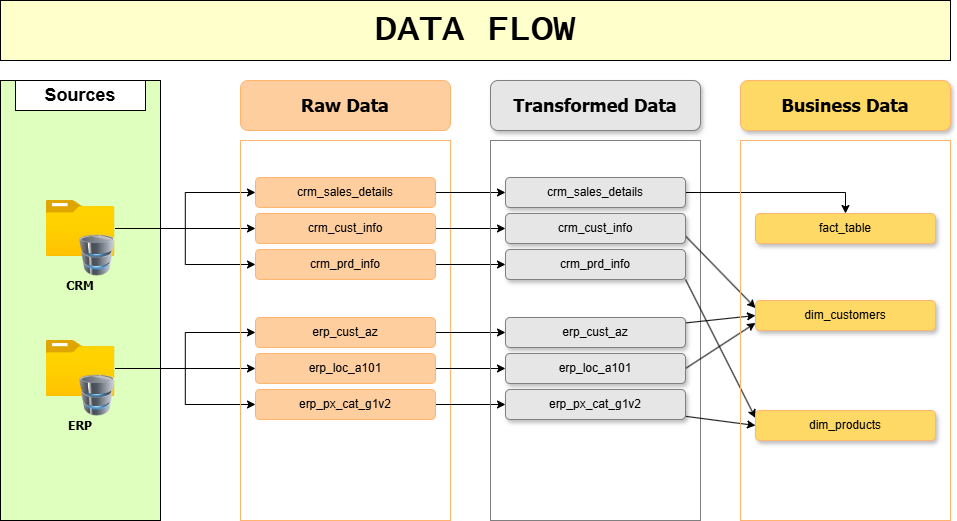

The diagram above was exported from draw.io. Its source (the exported page's mxGraphModel, read from the mxfile embedded in the PNG):
<mxGraphModel dx="1426" dy="777" grid="1" gridSize="10" guides="1" tooltips="1" connect="1" arrows="1" fold="1" page="1" pageScale="1" pageWidth="850" pageHeight="1100" math="0" shadow="0">
  <root>
    <mxCell id="0" />
    <mxCell id="1" parent="0" />
    <mxCell id="A7DrVoerXSDcVFlxukPo-2" value="" style="rounded=0;whiteSpace=wrap;html=1;fillColor=light-dark(#DEFFBE,var(--ge-dark-color, #121212));" parent="1" vertex="1">
      <mxGeometry x="200" y="140" width="160" height="440" as="geometry" />
    </mxCell>
    <mxCell id="A7DrVoerXSDcVFlxukPo-3" value="&lt;b&gt;&lt;font style=&quot;font-size: 18px;&quot;&gt;Sources&lt;/font&gt;&lt;/b&gt;" style="rounded=0;whiteSpace=wrap;html=1;" parent="1" vertex="1">
      <mxGeometry x="215" y="140" width="130" height="30" as="geometry" />
    </mxCell>
    <mxCell id="A7DrVoerXSDcVFlxukPo-27" style="edgeStyle=orthogonalEdgeStyle;rounded=0;orthogonalLoop=1;jettySize=auto;html=1;fontFamily=Helvetica;fontSize=12;fontColor=default;" parent="1" source="A7DrVoerXSDcVFlxukPo-4" target="A7DrVoerXSDcVFlxukPo-13" edge="1">
      <mxGeometry relative="1" as="geometry" />
    </mxCell>
    <mxCell id="A7DrVoerXSDcVFlxukPo-28" style="edgeStyle=orthogonalEdgeStyle;rounded=0;orthogonalLoop=1;jettySize=auto;html=1;fontFamily=Helvetica;fontSize=12;fontColor=default;" parent="1" source="A7DrVoerXSDcVFlxukPo-4" target="A7DrVoerXSDcVFlxukPo-12" edge="1">
      <mxGeometry relative="1" as="geometry" />
    </mxCell>
    <mxCell id="A7DrVoerXSDcVFlxukPo-29" style="edgeStyle=orthogonalEdgeStyle;rounded=0;orthogonalLoop=1;jettySize=auto;html=1;entryX=0;entryY=0.5;entryDx=0;entryDy=0;fontFamily=Helvetica;fontSize=12;fontColor=default;" parent="1" source="A7DrVoerXSDcVFlxukPo-4" target="A7DrVoerXSDcVFlxukPo-14" edge="1">
      <mxGeometry relative="1" as="geometry" />
    </mxCell>
    <mxCell id="A7DrVoerXSDcVFlxukPo-4" value="" style="image;aspect=fixed;html=1;points=[];align=center;fontSize=12;image=img/lib/azure2/general/Folder_Blank.svg;" parent="1" vertex="1">
      <mxGeometry x="245.5" y="260" width="69" height="56.00000000000001" as="geometry" />
    </mxCell>
    <mxCell id="A7DrVoerXSDcVFlxukPo-6" value="" style="image;html=1;image=img/lib/clip_art/computers/Database_128x128.png" parent="1" vertex="1">
      <mxGeometry x="279.5" y="290" width="35" height="50" as="geometry" />
    </mxCell>
    <mxCell id="A7DrVoerXSDcVFlxukPo-30" style="edgeStyle=orthogonalEdgeStyle;rounded=0;orthogonalLoop=1;jettySize=auto;html=1;fontFamily=Helvetica;fontSize=12;fontColor=default;" parent="1" source="A7DrVoerXSDcVFlxukPo-7" target="A7DrVoerXSDcVFlxukPo-16" edge="1">
      <mxGeometry relative="1" as="geometry" />
    </mxCell>
    <mxCell id="A7DrVoerXSDcVFlxukPo-31" style="edgeStyle=orthogonalEdgeStyle;rounded=0;orthogonalLoop=1;jettySize=auto;html=1;entryX=0;entryY=0.5;entryDx=0;entryDy=0;fontFamily=Helvetica;fontSize=12;fontColor=default;" parent="1" source="A7DrVoerXSDcVFlxukPo-7" target="A7DrVoerXSDcVFlxukPo-15" edge="1">
      <mxGeometry relative="1" as="geometry" />
    </mxCell>
    <mxCell id="A7DrVoerXSDcVFlxukPo-32" style="edgeStyle=orthogonalEdgeStyle;rounded=0;orthogonalLoop=1;jettySize=auto;html=1;entryX=0;entryY=0.5;entryDx=0;entryDy=0;fontFamily=Helvetica;fontSize=12;fontColor=default;" parent="1" source="A7DrVoerXSDcVFlxukPo-7" target="A7DrVoerXSDcVFlxukPo-17" edge="1">
      <mxGeometry relative="1" as="geometry" />
    </mxCell>
    <mxCell id="A7DrVoerXSDcVFlxukPo-7" value="" style="image;aspect=fixed;html=1;points=[];align=center;fontSize=12;image=img/lib/azure2/general/Folder_Blank.svg;" parent="1" vertex="1">
      <mxGeometry x="245.5" y="400" width="69" height="56.00000000000001" as="geometry" />
    </mxCell>
    <mxCell id="A7DrVoerXSDcVFlxukPo-8" value="" style="image;html=1;image=img/lib/clip_art/computers/Database_128x128.png" parent="1" vertex="1">
      <mxGeometry x="279.5" y="430" width="35" height="50" as="geometry" />
    </mxCell>
    <mxCell id="A7DrVoerXSDcVFlxukPo-9" value="&lt;b&gt;&lt;font face=&quot;Tahoma&quot;&gt;CRM&lt;/font&gt;&lt;/b&gt;" style="text;html=1;align=center;verticalAlign=middle;whiteSpace=wrap;rounded=0;" parent="1" vertex="1">
      <mxGeometry x="250" y="330" width="60" height="30" as="geometry" />
    </mxCell>
    <mxCell id="A7DrVoerXSDcVFlxukPo-10" value="&lt;b&gt;&lt;font face=&quot;Tahoma&quot;&gt;ERP&lt;/font&gt;&lt;/b&gt;" style="text;html=1;align=center;verticalAlign=middle;whiteSpace=wrap;rounded=0;" parent="1" vertex="1">
      <mxGeometry x="250" y="470" width="60" height="30" as="geometry" />
    </mxCell>
    <mxCell id="A7DrVoerXSDcVFlxukPo-11" value="" style="rounded=0;whiteSpace=wrap;html=1;fillColor=none;strokeColor=light-dark(#FFB570,#FFFFFF);" parent="1" vertex="1">
      <mxGeometry x="440" y="200" width="210" height="380" as="geometry" />
    </mxCell>
    <mxCell id="A7DrVoerXSDcVFlxukPo-33" style="edgeStyle=orthogonalEdgeStyle;rounded=0;orthogonalLoop=1;jettySize=auto;html=1;entryX=0;entryY=0.5;entryDx=0;entryDy=0;fontFamily=Helvetica;fontSize=12;fontColor=default;" parent="1" source="A7DrVoerXSDcVFlxukPo-12" target="A7DrVoerXSDcVFlxukPo-20" edge="1">
      <mxGeometry relative="1" as="geometry" />
    </mxCell>
    <mxCell id="A7DrVoerXSDcVFlxukPo-12" value="crm_sales_details" style="rounded=1;whiteSpace=wrap;html=1;strokeColor=light-dark(#FFB570,#FFFFFF);align=center;verticalAlign=middle;fontFamily=Helvetica;fontSize=12;fontColor=default;fillColor=light-dark(#FFCE9F,var(--ge-dark-color, #121212));" parent="1" vertex="1">
      <mxGeometry x="455" y="237" width="180" height="30" as="geometry" />
    </mxCell>
    <mxCell id="A7DrVoerXSDcVFlxukPo-34" style="edgeStyle=orthogonalEdgeStyle;rounded=0;orthogonalLoop=1;jettySize=auto;html=1;entryX=0;entryY=0.5;entryDx=0;entryDy=0;fontFamily=Helvetica;fontSize=12;fontColor=default;" parent="1" source="A7DrVoerXSDcVFlxukPo-13" target="A7DrVoerXSDcVFlxukPo-21" edge="1">
      <mxGeometry relative="1" as="geometry" />
    </mxCell>
    <mxCell id="A7DrVoerXSDcVFlxukPo-13" value="crm_cust_info" style="rounded=1;whiteSpace=wrap;html=1;strokeColor=light-dark(#FFB570,#FFFFFF);align=center;verticalAlign=middle;fontFamily=Helvetica;fontSize=12;fontColor=default;fillColor=light-dark(#FFCE9F,var(--ge-dark-color, #121212));" parent="1" vertex="1">
      <mxGeometry x="455" y="273" width="180" height="30" as="geometry" />
    </mxCell>
    <mxCell id="A7DrVoerXSDcVFlxukPo-35" style="edgeStyle=orthogonalEdgeStyle;rounded=0;orthogonalLoop=1;jettySize=auto;html=1;entryX=0;entryY=0.5;entryDx=0;entryDy=0;fontFamily=Helvetica;fontSize=12;fontColor=default;" parent="1" source="A7DrVoerXSDcVFlxukPo-14" target="A7DrVoerXSDcVFlxukPo-22" edge="1">
      <mxGeometry relative="1" as="geometry" />
    </mxCell>
    <mxCell id="A7DrVoerXSDcVFlxukPo-14" value="crm_prd_info" style="rounded=1;whiteSpace=wrap;html=1;strokeColor=light-dark(#FFB570,#FFFFFF);align=center;verticalAlign=middle;fontFamily=Helvetica;fontSize=12;fontColor=default;fillColor=light-dark(#FFCE9F,var(--ge-dark-color, #121212));" parent="1" vertex="1">
      <mxGeometry x="455" y="309" width="180" height="30" as="geometry" />
    </mxCell>
    <mxCell id="A7DrVoerXSDcVFlxukPo-36" style="edgeStyle=orthogonalEdgeStyle;rounded=0;orthogonalLoop=1;jettySize=auto;html=1;fontFamily=Helvetica;fontSize=12;fontColor=default;" parent="1" source="A7DrVoerXSDcVFlxukPo-15" target="A7DrVoerXSDcVFlxukPo-23" edge="1">
      <mxGeometry relative="1" as="geometry" />
    </mxCell>
    <mxCell id="A7DrVoerXSDcVFlxukPo-15" value="erp_cust_az" style="rounded=1;whiteSpace=wrap;html=1;strokeColor=light-dark(#FFB570,#FFFFFF);align=center;verticalAlign=middle;fontFamily=Helvetica;fontSize=12;fontColor=default;fillColor=light-dark(#FFCE9F,var(--ge-dark-color, #121212));" parent="1" vertex="1">
      <mxGeometry x="455" y="377" width="180" height="30" as="geometry" />
    </mxCell>
    <mxCell id="A7DrVoerXSDcVFlxukPo-37" style="edgeStyle=orthogonalEdgeStyle;rounded=0;orthogonalLoop=1;jettySize=auto;html=1;entryX=0;entryY=0.5;entryDx=0;entryDy=0;fontFamily=Helvetica;fontSize=12;fontColor=default;" parent="1" source="A7DrVoerXSDcVFlxukPo-16" target="A7DrVoerXSDcVFlxukPo-24" edge="1">
      <mxGeometry relative="1" as="geometry" />
    </mxCell>
    <mxCell id="A7DrVoerXSDcVFlxukPo-16" value="erp_loc_a101" style="rounded=1;whiteSpace=wrap;html=1;strokeColor=light-dark(#FFB570,#FFFFFF);align=center;verticalAlign=middle;fontFamily=Helvetica;fontSize=12;fontColor=default;fillColor=light-dark(#FFCE9F,var(--ge-dark-color, #121212));" parent="1" vertex="1">
      <mxGeometry x="455" y="413" width="180" height="30" as="geometry" />
    </mxCell>
    <mxCell id="A7DrVoerXSDcVFlxukPo-38" style="edgeStyle=orthogonalEdgeStyle;rounded=0;orthogonalLoop=1;jettySize=auto;html=1;fontFamily=Helvetica;fontSize=12;fontColor=default;" parent="1" source="A7DrVoerXSDcVFlxukPo-17" target="A7DrVoerXSDcVFlxukPo-25" edge="1">
      <mxGeometry relative="1" as="geometry" />
    </mxCell>
    <mxCell id="A7DrVoerXSDcVFlxukPo-17" value="erp_px_cat_g1v2" style="rounded=1;whiteSpace=wrap;html=1;strokeColor=light-dark(#FFB570,#FFFFFF);align=center;verticalAlign=middle;fontFamily=Helvetica;fontSize=12;fontColor=default;fillColor=light-dark(#FFCE9F,var(--ge-dark-color, #121212));" parent="1" vertex="1">
      <mxGeometry x="455" y="449" width="180" height="30" as="geometry" />
    </mxCell>
    <mxCell id="A7DrVoerXSDcVFlxukPo-18" value="&lt;font style=&quot;font-size: 18px; color: rgb(0, 0, 0);&quot; face=&quot;Tahoma&quot;&gt;&lt;b style=&quot;&quot;&gt;Raw Data&lt;/b&gt;&lt;/font&gt;" style="rounded=1;whiteSpace=wrap;html=1;strokeColor=light-dark(#FFB570,#FFFFFF);align=center;verticalAlign=middle;fontFamily=Helvetica;fontSize=12;fontColor=default;fillColor=light-dark(#FFCE9F,var(--ge-dark-color, #121212));" parent="1" vertex="1">
      <mxGeometry x="440" y="140" width="210" height="50" as="geometry" />
    </mxCell>
    <mxCell id="A7DrVoerXSDcVFlxukPo-19" value="" style="rounded=0;whiteSpace=wrap;html=1;fillColor=none;strokeColor=light-dark(#808080,#FFFFFF);" parent="1" vertex="1">
      <mxGeometry x="690" y="200" width="210" height="380" as="geometry" />
    </mxCell>
    <mxCell id="A7DrVoerXSDcVFlxukPo-47" style="edgeStyle=orthogonalEdgeStyle;rounded=0;orthogonalLoop=1;jettySize=auto;html=1;fontFamily=Helvetica;fontSize=12;fontColor=default;" parent="1" source="A7DrVoerXSDcVFlxukPo-20" target="A7DrVoerXSDcVFlxukPo-40" edge="1">
      <mxGeometry relative="1" as="geometry" />
    </mxCell>
    <mxCell id="A7DrVoerXSDcVFlxukPo-20" value="crm_sales_details" style="rounded=1;whiteSpace=wrap;html=1;strokeColor=light-dark(#808080,#FFFFFF);align=center;verticalAlign=middle;fontFamily=Helvetica;fontSize=12;fontColor=default;fillColor=light-dark(#E6E6E6,var(--ge-dark-color, #121212));shadow=1;" parent="1" vertex="1">
      <mxGeometry x="705" y="237" width="180" height="30" as="geometry" />
    </mxCell>
    <mxCell id="A7DrVoerXSDcVFlxukPo-48" style="rounded=0;orthogonalLoop=1;jettySize=auto;html=1;entryX=0;entryY=0.25;entryDx=0;entryDy=0;fontFamily=Helvetica;fontSize=12;fontColor=default;exitX=1;exitY=0.75;exitDx=0;exitDy=0;" parent="1" source="A7DrVoerXSDcVFlxukPo-21" target="A7DrVoerXSDcVFlxukPo-44" edge="1">
      <mxGeometry relative="1" as="geometry" />
    </mxCell>
    <mxCell id="A7DrVoerXSDcVFlxukPo-21" value="crm_cust_info" style="rounded=1;whiteSpace=wrap;html=1;strokeColor=light-dark(#808080,#FFFFFF);align=center;verticalAlign=middle;fontFamily=Helvetica;fontSize=12;fontColor=default;fillColor=light-dark(#E6E6E6,var(--ge-dark-color, #121212));shadow=1;" parent="1" vertex="1">
      <mxGeometry x="705" y="273" width="180" height="30" as="geometry" />
    </mxCell>
    <mxCell id="A7DrVoerXSDcVFlxukPo-50" style="rounded=0;orthogonalLoop=1;jettySize=auto;html=1;entryX=0;entryY=0.25;entryDx=0;entryDy=0;fontFamily=Helvetica;fontSize=12;fontColor=default;exitX=1;exitY=1;exitDx=0;exitDy=0;" parent="1" source="A7DrVoerXSDcVFlxukPo-22" target="A7DrVoerXSDcVFlxukPo-45" edge="1">
      <mxGeometry relative="1" as="geometry" />
    </mxCell>
    <mxCell id="A7DrVoerXSDcVFlxukPo-22" value="crm_prd_info" style="rounded=1;whiteSpace=wrap;html=1;strokeColor=light-dark(#808080,#FFFFFF);align=center;verticalAlign=middle;fontFamily=Helvetica;fontSize=12;fontColor=default;fillColor=light-dark(#E6E6E6,var(--ge-dark-color, #121212));shadow=1;" parent="1" vertex="1">
      <mxGeometry x="705" y="309" width="180" height="30" as="geometry" />
    </mxCell>
    <mxCell id="A7DrVoerXSDcVFlxukPo-52" style="rounded=0;orthogonalLoop=1;jettySize=auto;html=1;fontFamily=Helvetica;fontSize=12;fontColor=default;entryX=0;entryY=0.5;entryDx=0;entryDy=0;" parent="1" source="A7DrVoerXSDcVFlxukPo-23" target="A7DrVoerXSDcVFlxukPo-44" edge="1">
      <mxGeometry relative="1" as="geometry" />
    </mxCell>
    <mxCell id="A7DrVoerXSDcVFlxukPo-23" value="erp_cust_az" style="rounded=1;whiteSpace=wrap;html=1;strokeColor=light-dark(#808080,#FFFFFF);align=center;verticalAlign=middle;fontFamily=Helvetica;fontSize=12;fontColor=default;fillColor=light-dark(#E6E6E6,var(--ge-dark-color, #121212));shadow=1;" parent="1" vertex="1">
      <mxGeometry x="705" y="377" width="180" height="30" as="geometry" />
    </mxCell>
    <mxCell id="A7DrVoerXSDcVFlxukPo-53" style="rounded=0;orthogonalLoop=1;jettySize=auto;html=1;entryX=0;entryY=0.75;entryDx=0;entryDy=0;fontFamily=Helvetica;fontSize=12;fontColor=default;exitX=1;exitY=0.5;exitDx=0;exitDy=0;" parent="1" source="A7DrVoerXSDcVFlxukPo-24" target="A7DrVoerXSDcVFlxukPo-44" edge="1">
      <mxGeometry relative="1" as="geometry" />
    </mxCell>
    <mxCell id="A7DrVoerXSDcVFlxukPo-24" value="erp_loc_a101" style="rounded=1;whiteSpace=wrap;html=1;strokeColor=light-dark(#808080,#FFFFFF);align=center;verticalAlign=middle;fontFamily=Helvetica;fontSize=12;fontColor=default;fillColor=light-dark(#E6E6E6,var(--ge-dark-color, #121212));shadow=1;" parent="1" vertex="1">
      <mxGeometry x="705" y="413" width="180" height="30" as="geometry" />
    </mxCell>
    <mxCell id="A7DrVoerXSDcVFlxukPo-54" style="rounded=0;orthogonalLoop=1;jettySize=auto;html=1;entryX=0;entryY=0.5;entryDx=0;entryDy=0;fontFamily=Helvetica;fontSize=12;fontColor=default;" parent="1" source="A7DrVoerXSDcVFlxukPo-25" target="A7DrVoerXSDcVFlxukPo-45" edge="1">
      <mxGeometry relative="1" as="geometry" />
    </mxCell>
    <mxCell id="A7DrVoerXSDcVFlxukPo-25" value="erp_px_cat_g1v2" style="rounded=1;whiteSpace=wrap;html=1;strokeColor=light-dark(#808080,#FFFFFF);align=center;verticalAlign=middle;fontFamily=Helvetica;fontSize=12;fontColor=default;fillColor=light-dark(#E6E6E6,var(--ge-dark-color, #121212));shadow=1;" parent="1" vertex="1">
      <mxGeometry x="705" y="449" width="180" height="30" as="geometry" />
    </mxCell>
    <mxCell id="A7DrVoerXSDcVFlxukPo-26" value="&lt;font face=&quot;Tahoma&quot; style=&quot;font-size: 18px;&quot;&gt;&lt;b&gt;Transformed Data&lt;/b&gt;&lt;/font&gt;" style="rounded=1;whiteSpace=wrap;html=1;strokeColor=light-dark(#808080,#FFFFFF);align=center;verticalAlign=middle;fontFamily=Helvetica;fontSize=12;fontColor=default;fillColor=light-dark(#E6E6E6,var(--ge-dark-color, #121212));shadow=1;" parent="1" vertex="1">
      <mxGeometry x="690" y="140" width="210" height="50" as="geometry" />
    </mxCell>
    <mxCell id="A7DrVoerXSDcVFlxukPo-39" value="" style="rounded=0;whiteSpace=wrap;html=1;fillColor=none;strokeColor=light-dark(#FFB570,#FFFFFF);" parent="1" vertex="1">
      <mxGeometry x="940" y="200" width="210" height="380" as="geometry" />
    </mxCell>
    <mxCell id="A7DrVoerXSDcVFlxukPo-40" value="fact_table" style="rounded=1;whiteSpace=wrap;html=1;strokeColor=light-dark(#FFB570,#FFFFFF);align=center;verticalAlign=middle;fontFamily=Helvetica;fontSize=12;fontColor=default;fillColor=light-dark(#FFD966,var(--ge-dark-color, #121212));shadow=1;" parent="1" vertex="1">
      <mxGeometry x="955" y="273" width="180" height="30" as="geometry" />
    </mxCell>
    <mxCell id="A7DrVoerXSDcVFlxukPo-44" value="dim_customers" style="rounded=1;whiteSpace=wrap;html=1;strokeColor=light-dark(#FFB570,#FFFFFF);align=center;verticalAlign=middle;fontFamily=Helvetica;fontSize=12;fontColor=default;fillColor=light-dark(#FFD966,var(--ge-dark-color, #121212));shadow=1;" parent="1" vertex="1">
      <mxGeometry x="955" y="360" width="180" height="30" as="geometry" />
    </mxCell>
    <mxCell id="A7DrVoerXSDcVFlxukPo-45" value="dim_products" style="rounded=1;whiteSpace=wrap;html=1;strokeColor=light-dark(#FFB570,#FFFFFF);align=center;verticalAlign=middle;fontFamily=Helvetica;fontSize=12;fontColor=default;fillColor=light-dark(#FFD966,var(--ge-dark-color, #121212));shadow=1;" parent="1" vertex="1">
      <mxGeometry x="955" y="470" width="180" height="30" as="geometry" />
    </mxCell>
    <mxCell id="A7DrVoerXSDcVFlxukPo-46" value="&lt;font face=&quot;Tahoma&quot; style=&quot;font-size: 18px;&quot;&gt;&lt;b style=&quot;&quot;&gt;Business Data&lt;/b&gt;&lt;/font&gt;" style="rounded=1;whiteSpace=wrap;html=1;strokeColor=light-dark(#FFB570,#FFFFFF);align=center;verticalAlign=middle;fontFamily=Helvetica;fontSize=12;fontColor=default;fillColor=light-dark(#FFD966,var(--ge-dark-color, #121212));shadow=1;" parent="1" vertex="1">
      <mxGeometry x="940" y="140" width="210" height="50" as="geometry" />
    </mxCell>
    <mxCell id="A7DrVoerXSDcVFlxukPo-55" value="&lt;font face=&quot;Lucida Console&quot; style=&quot;font-size: 36px;&quot;&gt;&lt;b&gt;DATA FLOW&lt;/b&gt;&lt;/font&gt;" style="rounded=0;whiteSpace=wrap;html=1;strokeColor=default;align=center;verticalAlign=middle;fontFamily=Helvetica;fontSize=12;fontColor=default;fillColor=light-dark(#FFFFCC,#000000);" parent="1" vertex="1">
      <mxGeometry x="200" y="60" width="950" height="60" as="geometry" />
    </mxCell>
  </root>
</mxGraphModel>